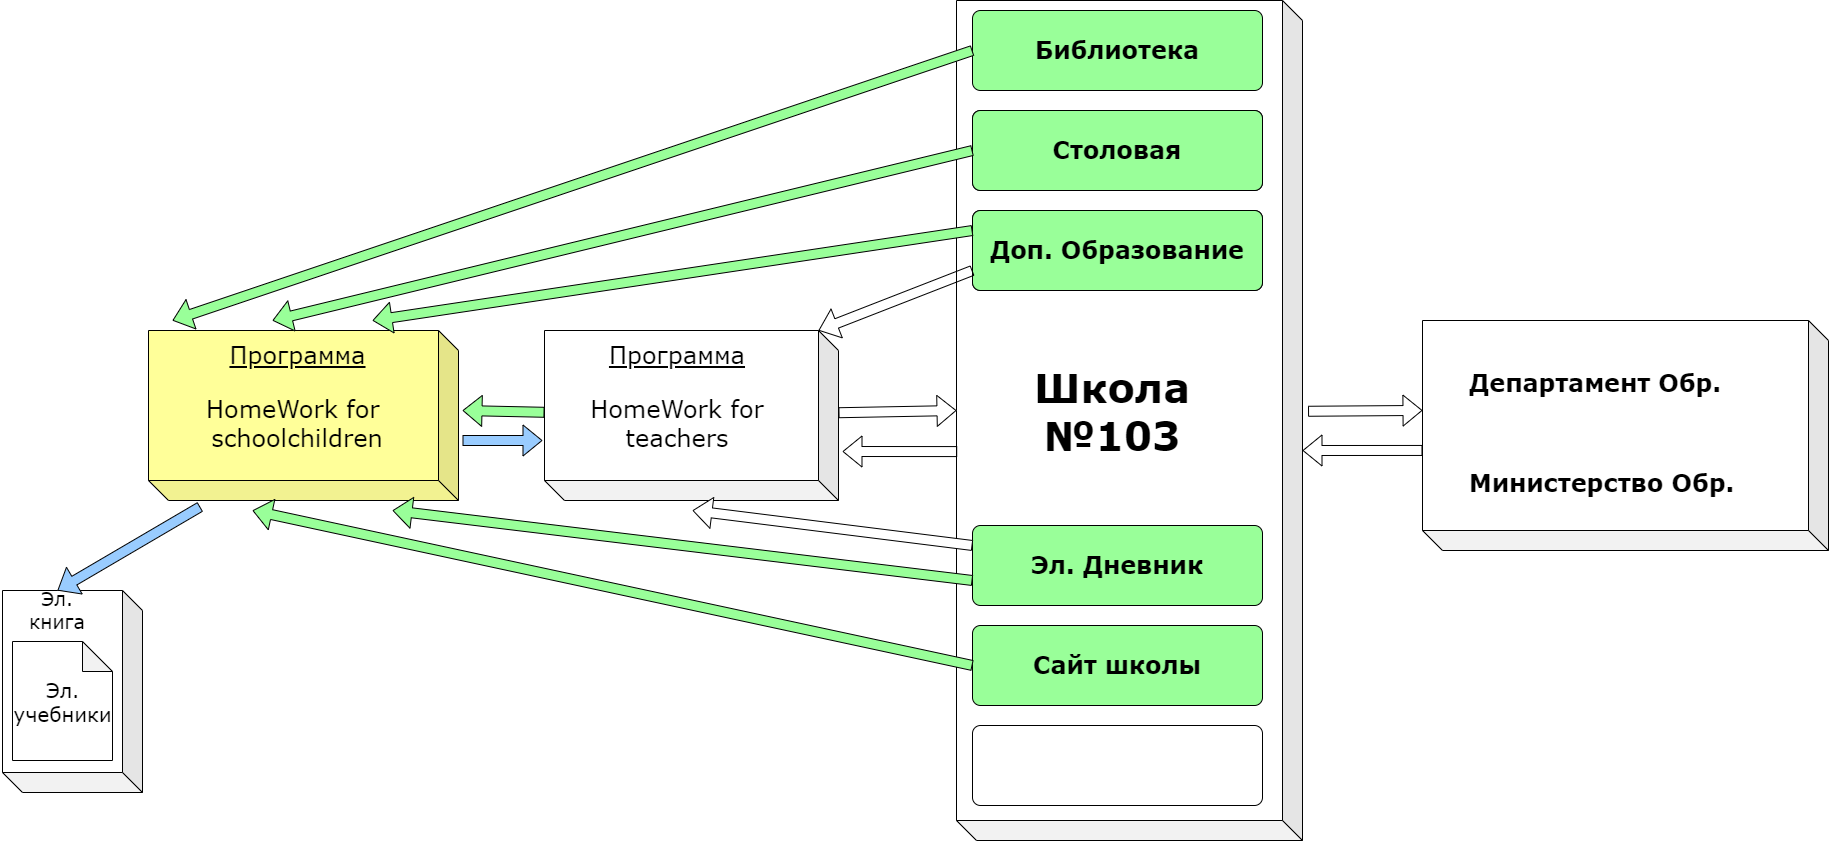

The diagram above was exported from draw.io. Its source (the exported page's mxGraphModel, read from the mxfile embedded in the PNG):
<mxGraphModel dx="2959" dy="1183" grid="1" gridSize="10" guides="1" tooltips="1" connect="1" arrows="1" fold="1" page="1" pageScale="1" pageWidth="827" pageHeight="1169" math="0" shadow="0">
  <root>
    <mxCell id="0" />
    <mxCell id="1" parent="0" />
    <mxCell id="lCBsV-IPguReLXYceEg4-27" value="" style="shape=cube;whiteSpace=wrap;html=1;boundedLbl=1;backgroundOutline=1;darkOpacity=0.05;darkOpacity2=0.1;rotation=-180;" vertex="1" parent="1">
      <mxGeometry x="294" y="60" width="346" height="840" as="geometry" />
    </mxCell>
    <mxCell id="lCBsV-IPguReLXYceEg4-28" value="" style="shape=cube;whiteSpace=wrap;html=1;boundedLbl=1;backgroundOutline=1;darkOpacity=0.05;darkOpacity2=0.1;rotation=-180;" vertex="1" parent="1">
      <mxGeometry x="-118" y="390" width="294" height="170" as="geometry" />
    </mxCell>
    <mxCell id="lCBsV-IPguReLXYceEg4-30" value="" style="shape=cube;whiteSpace=wrap;html=1;boundedLbl=1;backgroundOutline=1;darkOpacity=0.05;darkOpacity2=0.1;rotation=-180;" vertex="1" parent="1">
      <mxGeometry x="760" y="380" width="406" height="230" as="geometry" />
    </mxCell>
    <mxCell id="lCBsV-IPguReLXYceEg4-40" value="" style="shape=cube;whiteSpace=wrap;html=1;boundedLbl=1;backgroundOutline=1;darkOpacity=0.05;darkOpacity2=0.1;rotation=-180;fillColor=#FFFF99;" vertex="1" parent="1">
      <mxGeometry x="-514" y="390" width="310" height="170" as="geometry" />
    </mxCell>
    <mxCell id="lCBsV-IPguReLXYceEg4-41" value="&lt;span style=&quot;font-size: 24px;&quot;&gt;&lt;b&gt;Библиотека&lt;/b&gt;&lt;/span&gt;" style="rounded=1;arcSize=10;whiteSpace=wrap;html=1;align=center;fontFamily=Verdana;verticalAlign=middle;fillColor=#99FF99;" vertex="1" parent="1">
      <mxGeometry x="310" y="70" width="290" height="80" as="geometry" />
    </mxCell>
    <mxCell id="lCBsV-IPguReLXYceEg4-43" value="&lt;span style=&quot;font-size: 24px;&quot;&gt;&lt;b&gt;Столовая&lt;br&gt;&lt;/b&gt;&lt;/span&gt;" style="rounded=1;arcSize=10;whiteSpace=wrap;html=1;align=center;fontFamily=Verdana;verticalAlign=middle;" vertex="1" parent="1">
      <mxGeometry x="310" y="170" width="290" height="80" as="geometry" />
    </mxCell>
    <mxCell id="lCBsV-IPguReLXYceEg4-44" value="&lt;span style=&quot;font-size: 24px;&quot;&gt;&lt;b&gt;Доп. Обр.&lt;/b&gt;&lt;/span&gt;" style="rounded=1;arcSize=10;whiteSpace=wrap;html=1;align=center;fontFamily=Verdana;verticalAlign=middle;" vertex="1" parent="1">
      <mxGeometry x="310" y="270" width="290" height="80" as="geometry" />
    </mxCell>
    <mxCell id="lCBsV-IPguReLXYceEg4-47" value="&lt;font size=&quot;1&quot; style=&quot;&quot;&gt;&lt;b style=&quot;font-size: 40px;&quot;&gt;Школа&lt;br&gt;№103&lt;br&gt;&lt;/b&gt;&lt;/font&gt;" style="text;html=1;strokeColor=none;fillColor=none;align=center;verticalAlign=middle;whiteSpace=wrap;rounded=0;fontFamily=Verdana;fontSize=24;" vertex="1" parent="1">
      <mxGeometry x="320" y="415" width="260" height="110" as="geometry" />
    </mxCell>
    <mxCell id="lCBsV-IPguReLXYceEg4-48" value="&lt;span style=&quot;font-size: 24px;&quot;&gt;&lt;b&gt;Доп. Образование&lt;br&gt;&lt;/b&gt;&lt;/span&gt;" style="rounded=1;arcSize=10;whiteSpace=wrap;html=1;align=center;fontFamily=Verdana;verticalAlign=middle;fillColor=#99FF99;" vertex="1" parent="1">
      <mxGeometry x="310" y="270" width="290" height="80" as="geometry" />
    </mxCell>
    <mxCell id="lCBsV-IPguReLXYceEg4-49" value="&lt;span style=&quot;font-size: 24px;&quot;&gt;&lt;b&gt;Столовая&lt;br&gt;&lt;/b&gt;&lt;/span&gt;" style="rounded=1;arcSize=10;whiteSpace=wrap;html=1;align=center;fontFamily=Verdana;verticalAlign=middle;fillColor=#99FF99;" vertex="1" parent="1">
      <mxGeometry x="310" y="170" width="290" height="80" as="geometry" />
    </mxCell>
    <mxCell id="lCBsV-IPguReLXYceEg4-52" value="&lt;span style=&quot;font-size: 24px;&quot;&gt;&lt;b&gt;Эл. Дневник&lt;/b&gt;&lt;/span&gt;" style="rounded=1;arcSize=10;whiteSpace=wrap;html=1;align=center;fontFamily=Verdana;verticalAlign=middle;fillColor=#99FF99;" vertex="1" parent="1">
      <mxGeometry x="310" y="585" width="290" height="80" as="geometry" />
    </mxCell>
    <mxCell id="lCBsV-IPguReLXYceEg4-53" value="" style="rounded=1;arcSize=10;whiteSpace=wrap;html=1;align=center;fontFamily=Verdana;verticalAlign=middle;" vertex="1" parent="1">
      <mxGeometry x="310" y="785" width="290" height="80" as="geometry" />
    </mxCell>
    <mxCell id="lCBsV-IPguReLXYceEg4-54" value="&lt;span style=&quot;font-size: 24px;&quot;&gt;&lt;b&gt;Сайт школы&lt;br&gt;&lt;/b&gt;&lt;/span&gt;" style="rounded=1;arcSize=10;whiteSpace=wrap;html=1;align=center;fontFamily=Verdana;verticalAlign=middle;fillColor=#99FF99;" vertex="1" parent="1">
      <mxGeometry x="310" y="685" width="290" height="80" as="geometry" />
    </mxCell>
    <mxCell id="lCBsV-IPguReLXYceEg4-55" value="&lt;font style=&quot;font-size: 24px;&quot;&gt;Департамент Обр.&lt;br&gt;&lt;/font&gt;" style="text;html=1;strokeColor=none;fillColor=none;align=center;verticalAlign=middle;whiteSpace=wrap;rounded=0;fontFamily=Verdana;fontSize=40;fontStyle=1" vertex="1" parent="1">
      <mxGeometry x="803" y="420" width="260" height="30" as="geometry" />
    </mxCell>
    <mxCell id="lCBsV-IPguReLXYceEg4-56" value="&lt;font style=&quot;font-size: 24px;&quot;&gt;Министерство Обр.&lt;br&gt;&lt;/font&gt;" style="text;html=1;strokeColor=none;fillColor=none;align=center;verticalAlign=middle;whiteSpace=wrap;rounded=0;fontFamily=Verdana;fontSize=40;fontStyle=1" vertex="1" parent="1">
      <mxGeometry x="803" y="520" width="273" height="30" as="geometry" />
    </mxCell>
    <mxCell id="lCBsV-IPguReLXYceEg4-57" value="HomeWork for teachers" style="text;html=1;strokeColor=none;fillColor=none;align=center;verticalAlign=middle;whiteSpace=wrap;rounded=0;fontFamily=Verdana;fontSize=24;" vertex="1" parent="1">
      <mxGeometry x="-100" y="455" width="230" height="55" as="geometry" />
    </mxCell>
    <mxCell id="lCBsV-IPguReLXYceEg4-58" value="HomeWork for&amp;nbsp;&lt;br&gt;schoolchildren" style="text;html=1;strokeColor=none;fillColor=none;align=center;verticalAlign=middle;whiteSpace=wrap;rounded=0;fontFamily=Verdana;fontSize=24;" vertex="1" parent="1">
      <mxGeometry x="-480" y="455" width="230" height="55" as="geometry" />
    </mxCell>
    <mxCell id="lCBsV-IPguReLXYceEg4-61" value="Программа" style="text;html=1;strokeColor=none;fillColor=none;align=center;verticalAlign=middle;whiteSpace=wrap;rounded=0;fontFamily=Verdana;fontSize=24;fontStyle=4" vertex="1" parent="1">
      <mxGeometry x="-59" y="400" width="148" height="30" as="geometry" />
    </mxCell>
    <mxCell id="lCBsV-IPguReLXYceEg4-62" value="Программа" style="text;html=1;strokeColor=none;fillColor=none;align=center;verticalAlign=middle;whiteSpace=wrap;rounded=0;fontFamily=Verdana;fontSize=24;fontStyle=4" vertex="1" parent="1">
      <mxGeometry x="-439" y="400" width="149" height="30" as="geometry" />
    </mxCell>
    <mxCell id="lCBsV-IPguReLXYceEg4-63" value="" style="shape=cube;whiteSpace=wrap;html=1;boundedLbl=1;backgroundOutline=1;darkOpacity=0.05;darkOpacity2=0.1;fontFamily=Verdana;fontSize=17;rotation=-180;" vertex="1" parent="1">
      <mxGeometry x="-660" y="650" width="140" height="202" as="geometry" />
    </mxCell>
    <mxCell id="lCBsV-IPguReLXYceEg4-64" value="Эл.&lt;br style=&quot;font-size: 19px;&quot;&gt;книга" style="text;html=1;strokeColor=none;fillColor=none;align=center;verticalAlign=middle;whiteSpace=wrap;rounded=0;fontFamily=Verdana;fontSize=19;" vertex="1" parent="1">
      <mxGeometry x="-660" y="650" width="110" height="40" as="geometry" />
    </mxCell>
    <mxCell id="lCBsV-IPguReLXYceEg4-69" value="" style="shape=note;whiteSpace=wrap;html=1;backgroundOutline=1;darkOpacity=0.05;fontFamily=Verdana;fontSize=20;" vertex="1" parent="1">
      <mxGeometry x="-650" y="701" width="100" height="119" as="geometry" />
    </mxCell>
    <mxCell id="lCBsV-IPguReLXYceEg4-68" value="Эл. учебники" style="text;html=1;strokeColor=none;fillColor=none;align=center;verticalAlign=middle;whiteSpace=wrap;rounded=0;fontFamily=Verdana;fontSize=20;" vertex="1" parent="1">
      <mxGeometry x="-662" y="745.5" width="125" height="30" as="geometry" />
    </mxCell>
    <mxCell id="lCBsV-IPguReLXYceEg4-82" value="" style="shape=flexArrow;endArrow=classic;html=1;rounded=0;fontFamily=Verdana;fontSize=20;fillColor=#99FF99;" edge="1" parent="1">
      <mxGeometry width="50" height="50" relative="1" as="geometry">
        <mxPoint x="310" y="110" as="sourcePoint" />
        <mxPoint x="-490" y="380" as="targetPoint" />
      </mxGeometry>
    </mxCell>
    <mxCell id="lCBsV-IPguReLXYceEg4-83" value="" style="shape=flexArrow;endArrow=classic;html=1;rounded=0;fontFamily=Verdana;fontSize=20;exitX=0;exitY=0.5;exitDx=0;exitDy=0;fillColor=#99FF99;" edge="1" parent="1" source="lCBsV-IPguReLXYceEg4-49">
      <mxGeometry width="50" height="50" relative="1" as="geometry">
        <mxPoint x="-150" y="370" as="sourcePoint" />
        <mxPoint x="-390" y="380" as="targetPoint" />
      </mxGeometry>
    </mxCell>
    <mxCell id="lCBsV-IPguReLXYceEg4-84" value="" style="shape=flexArrow;endArrow=classic;html=1;rounded=0;fontFamily=Verdana;fontSize=20;exitX=0;exitY=0.25;exitDx=0;exitDy=0;fillColor=#99FF99;" edge="1" parent="1" source="lCBsV-IPguReLXYceEg4-48">
      <mxGeometry width="50" height="50" relative="1" as="geometry">
        <mxPoint x="-210" y="420" as="sourcePoint" />
        <mxPoint x="-290" y="380" as="targetPoint" />
      </mxGeometry>
    </mxCell>
    <mxCell id="lCBsV-IPguReLXYceEg4-87" value="" style="shape=flexArrow;endArrow=classic;html=1;rounded=0;fontFamily=Verdana;fontSize=20;fillColor=#99FF99;" edge="1" parent="1" source="lCBsV-IPguReLXYceEg4-28">
      <mxGeometry width="50" height="50" relative="1" as="geometry">
        <mxPoint x="-190" y="500" as="sourcePoint" />
        <mxPoint x="-200" y="470" as="targetPoint" />
      </mxGeometry>
    </mxCell>
    <mxCell id="lCBsV-IPguReLXYceEg4-91" value="" style="shape=flexArrow;endArrow=classic;html=1;rounded=0;fontFamily=Verdana;fontSize=20;fillColor=#99CCFF;" edge="1" parent="1">
      <mxGeometry width="50" height="50" relative="1" as="geometry">
        <mxPoint x="-200" y="500" as="sourcePoint" />
        <mxPoint x="-120" y="500" as="targetPoint" />
      </mxGeometry>
    </mxCell>
    <mxCell id="lCBsV-IPguReLXYceEg4-92" value="" style="shape=flexArrow;endArrow=classic;html=1;rounded=0;fontFamily=Verdana;fontSize=20;entryX=0;entryY=0;entryDx=346;entryDy=430;entryPerimeter=0;fillColor=#FFFFFF;" edge="1" parent="1" source="lCBsV-IPguReLXYceEg4-28" target="lCBsV-IPguReLXYceEg4-27">
      <mxGeometry width="50" height="50" relative="1" as="geometry">
        <mxPoint x="190" y="500" as="sourcePoint" />
        <mxPoint x="240" y="450" as="targetPoint" />
      </mxGeometry>
    </mxCell>
    <mxCell id="lCBsV-IPguReLXYceEg4-93" value="" style="shape=flexArrow;endArrow=classic;html=1;rounded=0;fontFamily=Verdana;fontSize=20;exitX=0.998;exitY=0.463;exitDx=0;exitDy=0;exitPerimeter=0;" edge="1" parent="1" source="lCBsV-IPguReLXYceEg4-27">
      <mxGeometry width="50" height="50" relative="1" as="geometry">
        <mxPoint x="290" y="510" as="sourcePoint" />
        <mxPoint x="180" y="511" as="targetPoint" />
      </mxGeometry>
    </mxCell>
    <mxCell id="lCBsV-IPguReLXYceEg4-99" value="" style="shape=flexArrow;endArrow=classic;html=1;rounded=0;fontFamily=Verdana;fontSize=20;exitX=1;exitY=0.435;exitDx=0;exitDy=0;exitPerimeter=0;" edge="1" parent="1" source="lCBsV-IPguReLXYceEg4-30">
      <mxGeometry width="50" height="50" relative="1" as="geometry">
        <mxPoint x="700" y="590" as="sourcePoint" />
        <mxPoint x="640" y="510" as="targetPoint" />
      </mxGeometry>
    </mxCell>
    <mxCell id="lCBsV-IPguReLXYceEg4-102" value="" style="shape=flexArrow;endArrow=classic;html=1;rounded=0;fontFamily=Verdana;fontSize=20;entryX=1;entryY=0.609;entryDx=0;entryDy=0;entryPerimeter=0;exitX=-0.016;exitY=0.511;exitDx=0;exitDy=0;exitPerimeter=0;" edge="1" parent="1" source="lCBsV-IPguReLXYceEg4-27" target="lCBsV-IPguReLXYceEg4-30">
      <mxGeometry width="50" height="50" relative="1" as="geometry">
        <mxPoint x="640" y="490" as="sourcePoint" />
        <mxPoint x="690" y="440" as="targetPoint" />
      </mxGeometry>
    </mxCell>
    <mxCell id="lCBsV-IPguReLXYceEg4-105" value="" style="shape=flexArrow;endArrow=classic;html=1;rounded=0;fontFamily=Verdana;fontSize=20;exitX=0.833;exitY=-0.037;exitDx=0;exitDy=0;exitPerimeter=0;fillColor=#99CCFF;entryX=0.5;entryY=0;entryDx=0;entryDy=0;" edge="1" parent="1" source="lCBsV-IPguReLXYceEg4-40" target="lCBsV-IPguReLXYceEg4-64">
      <mxGeometry width="50" height="50" relative="1" as="geometry">
        <mxPoint x="-360" y="570" as="sourcePoint" />
        <mxPoint x="-523" y="660" as="targetPoint" />
      </mxGeometry>
    </mxCell>
    <mxCell id="lCBsV-IPguReLXYceEg4-106" value="" style="shape=flexArrow;endArrow=classic;html=1;rounded=0;fontFamily=Verdana;fontSize=20;entryX=0;entryY=0;entryDx=20;entryDy=170;entryPerimeter=0;exitX=0;exitY=0.75;exitDx=0;exitDy=0;" edge="1" parent="1" source="lCBsV-IPguReLXYceEg4-48" target="lCBsV-IPguReLXYceEg4-28">
      <mxGeometry width="50" height="50" relative="1" as="geometry">
        <mxPoint x="290" y="340" as="sourcePoint" />
        <mxPoint x="330" y="330" as="targetPoint" />
      </mxGeometry>
    </mxCell>
    <mxCell id="lCBsV-IPguReLXYceEg4-108" value="" style="shape=flexArrow;endArrow=classic;html=1;rounded=0;fontFamily=Verdana;fontSize=20;exitX=0;exitY=0.5;exitDx=0;exitDy=0;fillColor=#99FF99;" edge="1" parent="1" source="lCBsV-IPguReLXYceEg4-54">
      <mxGeometry width="50" height="50" relative="1" as="geometry">
        <mxPoint x="310" y="750" as="sourcePoint" />
        <mxPoint x="-410" y="570" as="targetPoint" />
      </mxGeometry>
    </mxCell>
    <mxCell id="lCBsV-IPguReLXYceEg4-109" value="" style="shape=flexArrow;endArrow=classic;html=1;rounded=0;fontFamily=Verdana;fontSize=20;fillColor=#99FF99;" edge="1" parent="1">
      <mxGeometry width="50" height="50" relative="1" as="geometry">
        <mxPoint x="310" y="640" as="sourcePoint" />
        <mxPoint x="-270" y="570" as="targetPoint" />
        <Array as="points">
          <mxPoint x="310" y="640" />
        </Array>
      </mxGeometry>
    </mxCell>
    <mxCell id="lCBsV-IPguReLXYceEg4-111" value="" style="shape=flexArrow;endArrow=classic;html=1;rounded=0;fontFamily=Verdana;fontSize=20;exitX=0;exitY=0.25;exitDx=0;exitDy=0;fillColor=#FFFFFF;" edge="1" parent="1" source="lCBsV-IPguReLXYceEg4-52">
      <mxGeometry width="50" height="50" relative="1" as="geometry">
        <mxPoint x="290" y="610" as="sourcePoint" />
        <mxPoint x="30" y="570" as="targetPoint" />
      </mxGeometry>
    </mxCell>
  </root>
</mxGraphModel>